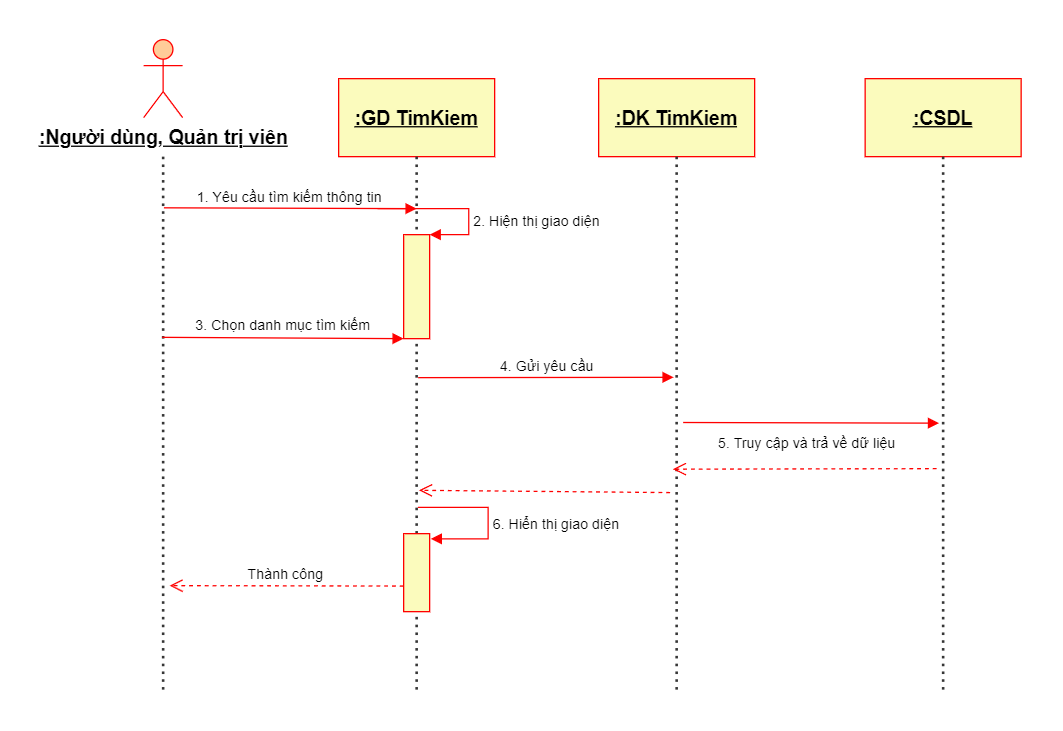

The diagram above was exported from draw.io. Its source (the exported page's mxGraphModel, read from the mxfile embedded in the PNG):
<mxGraphModel dx="385" dy="628" grid="1" gridSize="10" guides="1" tooltips="1" connect="1" arrows="1" fold="1" page="1" pageScale="1" pageWidth="850" pageHeight="1100" math="0" shadow="0">
  <root>
    <mxCell id="0" />
    <mxCell id="1" parent="0" />
    <mxCell id="xrCFu0B0nLSwrModQdxF-2" value="&lt;u&gt;&lt;font style=&quot;font-size: 15px;&quot;&gt;&lt;b&gt;:Người dùng, Quản trị viên&lt;/b&gt;&lt;/font&gt;&lt;/u&gt;" style="shape=umlActor;verticalLabelPosition=bottom;verticalAlign=top;html=1;fillColor=#FFCC99;strokeColor=#FF0000;" vertex="1" parent="1">
      <mxGeometry x="1000" y="140" width="30" height="60" as="geometry" />
    </mxCell>
    <mxCell id="xrCFu0B0nLSwrModQdxF-3" value="" style="line;strokeWidth=2;direction=south;html=1;dashed=1;dashPattern=1 2;strokeColor=#363636;" vertex="1" parent="1">
      <mxGeometry x="1010" y="230" width="10" height="410" as="geometry" />
    </mxCell>
    <mxCell id="xrCFu0B0nLSwrModQdxF-4" value="&lt;font face=&quot;Helvetica&quot; style=&quot;font-size: 15px;&quot;&gt;&lt;u style=&quot;&quot;&gt;&lt;b&gt;:GD TimKiem&lt;/b&gt;&lt;/u&gt;&lt;/font&gt;" style="rounded=0;whiteSpace=wrap;html=1;fillColor=#fbfbbd;strokeColor=#FF0000;strokeWidth=1;" vertex="1" parent="1">
      <mxGeometry x="1150" y="170" width="120" height="60" as="geometry" />
    </mxCell>
    <mxCell id="xrCFu0B0nLSwrModQdxF-5" value="&lt;font face=&quot;Helvetica&quot; style=&quot;font-size: 15px;&quot;&gt;&lt;u style=&quot;&quot;&gt;&lt;b&gt;:DK TimKiem&lt;/b&gt;&lt;/u&gt;&lt;/font&gt;" style="rounded=0;whiteSpace=wrap;html=1;fillColor=#fbfbbd;strokeColor=#FF0000;strokeWidth=1;" vertex="1" parent="1">
      <mxGeometry x="1350" y="170" width="120" height="60" as="geometry" />
    </mxCell>
    <mxCell id="xrCFu0B0nLSwrModQdxF-6" value="&lt;font face=&quot;Helvetica&quot; style=&quot;font-size: 15px;&quot;&gt;&lt;u style=&quot;&quot;&gt;&lt;b&gt;:CSDL&lt;/b&gt;&lt;/u&gt;&lt;/font&gt;" style="rounded=0;whiteSpace=wrap;html=1;fillColor=#fbfbbd;strokeColor=#FF0000;strokeWidth=1;" vertex="1" parent="1">
      <mxGeometry x="1555" y="170" width="120" height="60" as="geometry" />
    </mxCell>
    <mxCell id="xrCFu0B0nLSwrModQdxF-7" value="" style="line;strokeWidth=2;direction=south;html=1;dashed=1;dashPattern=1 2;strokeColor=#363636;" vertex="1" parent="1">
      <mxGeometry x="1205" y="230" width="10" height="410" as="geometry" />
    </mxCell>
    <mxCell id="xrCFu0B0nLSwrModQdxF-8" value="" style="line;strokeWidth=2;direction=south;html=1;dashed=1;dashPattern=1 2;strokeColor=#363636;" vertex="1" parent="1">
      <mxGeometry x="1405" y="230" width="10" height="410" as="geometry" />
    </mxCell>
    <mxCell id="xrCFu0B0nLSwrModQdxF-9" value="" style="line;strokeWidth=2;direction=south;html=1;dashed=1;dashPattern=1 2;strokeColor=#363636;" vertex="1" parent="1">
      <mxGeometry x="1610" y="230" width="10" height="410" as="geometry" />
    </mxCell>
    <mxCell id="xrCFu0B0nLSwrModQdxF-10" value="1. Yêu cầu tìm kiếm thông tin" style="html=1;verticalAlign=bottom;endArrow=block;curved=0;rounded=0;fillColor=#ffe6cc;strokeColor=#FF0000;exitX=0.096;exitY=0.438;exitDx=0;exitDy=0;exitPerimeter=0;" edge="1" parent="1" source="xrCFu0B0nLSwrModQdxF-3">
      <mxGeometry x="-0.0016" width="80" relative="1" as="geometry">
        <mxPoint x="1012.04" y="272.69" as="sourcePoint" />
        <mxPoint x="1210" y="270" as="targetPoint" />
        <mxPoint as="offset" />
      </mxGeometry>
    </mxCell>
    <mxCell id="xrCFu0B0nLSwrModQdxF-11" value="2. Hiện thị giao diện" style="html=1;align=left;spacingLeft=2;endArrow=block;rounded=1;edgeStyle=orthogonalEdgeStyle;curved=0;rounded=0;fillColor=#ffe6cc;strokeColor=#FF0000;entryX=1;entryY=0;entryDx=0;entryDy=0;" edge="1" parent="1" target="xrCFu0B0nLSwrModQdxF-12">
      <mxGeometry x="0.3333" relative="1" as="geometry">
        <mxPoint x="1180" y="270" as="sourcePoint" />
        <Array as="points">
          <mxPoint x="1250" y="270" />
          <mxPoint x="1250" y="290" />
        </Array>
        <mxPoint x="1210" y="290" as="targetPoint" />
        <mxPoint as="offset" />
      </mxGeometry>
    </mxCell>
    <mxCell id="xrCFu0B0nLSwrModQdxF-12" value="" style="rounded=0;whiteSpace=wrap;html=1;fillColor=#fbfbbd;strokeColor=#FF0000;" vertex="1" parent="1">
      <mxGeometry x="1200" y="290" width="20" height="80" as="geometry" />
    </mxCell>
    <mxCell id="xrCFu0B0nLSwrModQdxF-13" value="3. Chọn danh mục tìm kiếm" style="html=1;verticalAlign=bottom;endArrow=block;curved=0;rounded=0;fillColor=#ffe6cc;strokeColor=#FF0000;entryX=0;entryY=0;entryDx=0;entryDy=0;exitX=0.339;exitY=0.58;exitDx=0;exitDy=0;exitPerimeter=0;" edge="1" parent="1" source="xrCFu0B0nLSwrModQdxF-3">
      <mxGeometry width="80" relative="1" as="geometry">
        <mxPoint x="1020" y="380" as="sourcePoint" />
        <mxPoint x="1200" y="370.0000000000002" as="targetPoint" />
      </mxGeometry>
    </mxCell>
    <mxCell id="xrCFu0B0nLSwrModQdxF-15" value="4. Gửi yêu cầu" style="html=1;verticalAlign=bottom;endArrow=block;curved=0;rounded=0;fillColor=#ffe6cc;strokeColor=#FF0000;entryX=0.414;entryY=0.734;entryDx=0;entryDy=0;exitX=0.336;exitY=0.555;exitDx=0;exitDy=0;exitPerimeter=0;entryPerimeter=0;" edge="1" parent="1" target="xrCFu0B0nLSwrModQdxF-8">
      <mxGeometry width="80" relative="1" as="geometry">
        <mxPoint x="1211.1499999999999" y="399.99999999999994" as="sourcePoint" />
        <mxPoint x="1400" y="400.23999999999995" as="targetPoint" />
      </mxGeometry>
    </mxCell>
    <mxCell id="xrCFu0B0nLSwrModQdxF-17" value="6. Hiển thị giao diện" style="html=1;align=left;spacingLeft=2;endArrow=block;rounded=1;edgeStyle=orthogonalEdgeStyle;curved=0;rounded=0;fillColor=#ffe6cc;strokeColor=#FF0000;entryX=1.043;entryY=0.06;entryDx=0;entryDy=0;exitX=0.658;exitY=0.405;exitDx=0;exitDy=0;exitPerimeter=0;entryPerimeter=0;" edge="1" parent="1" target="xrCFu0B0nLSwrModQdxF-25" source="xrCFu0B0nLSwrModQdxF-7">
      <mxGeometry x="0.0909" relative="1" as="geometry">
        <mxPoint x="1215" y="500" as="sourcePoint" />
        <Array as="points">
          <mxPoint x="1265" y="500" />
          <mxPoint x="1265" y="524" />
          <mxPoint x="1221" y="524" />
        </Array>
        <mxPoint x="1225" y="520" as="targetPoint" />
        <mxPoint as="offset" />
      </mxGeometry>
    </mxCell>
    <mxCell id="xrCFu0B0nLSwrModQdxF-18" value="5. Truy cập và trả về dữ liệu" style="html=1;verticalAlign=bottom;endArrow=block;curved=0;rounded=0;fillColor=#ffe6cc;strokeColor=#FF0000;exitX=0.336;exitY=0.555;exitDx=0;exitDy=0;exitPerimeter=0;entryX=0.5;entryY=0.817;entryDx=0;entryDy=0;entryPerimeter=0;" edge="1" parent="1" target="xrCFu0B0nLSwrModQdxF-9">
      <mxGeometry x="-0.034" y="-25" width="80" relative="1" as="geometry">
        <mxPoint x="1415" y="434.5" as="sourcePoint" />
        <mxPoint x="1601.04" y="434.87" as="targetPoint" />
        <mxPoint as="offset" />
      </mxGeometry>
    </mxCell>
    <mxCell id="xrCFu0B0nLSwrModQdxF-20" value="" style="html=1;verticalAlign=bottom;endArrow=open;dashed=1;endSize=8;curved=0;rounded=1;fillColor=#ffe6cc;strokeColor=#FF0000;entryX=0.626;entryY=0.317;entryDx=0;entryDy=0;exitX=-0.018;exitY=0.538;exitDx=0;exitDy=0;exitPerimeter=0;entryPerimeter=0;" edge="1" parent="1" target="xrCFu0B0nLSwrModQdxF-7">
      <mxGeometry x="-0.0044" relative="1" as="geometry">
        <mxPoint x="1405" y="488.41999999999996" as="sourcePoint" />
        <mxPoint x="1226.22" y="487.70000000000005" as="targetPoint" />
        <mxPoint as="offset" />
      </mxGeometry>
    </mxCell>
    <mxCell id="xrCFu0B0nLSwrModQdxF-21" value="" style="html=1;verticalAlign=bottom;endArrow=open;dashed=1;endSize=8;curved=0;rounded=1;fillColor=#ffe6cc;strokeColor=#FF0000;entryX=0.781;entryY=0.336;entryDx=0;entryDy=0;entryPerimeter=0;exitX=0.78;exitY=0.548;exitDx=0;exitDy=0;exitPerimeter=0;" edge="1" parent="1">
      <mxGeometry relative="1" as="geometry">
        <mxPoint x="1610" y="469.99999999999994" as="sourcePoint" />
        <mxPoint x="1407.1200000000001" y="470.41" as="targetPoint" />
      </mxGeometry>
    </mxCell>
    <mxCell id="xrCFu0B0nLSwrModQdxF-24" value="Thành công" style="html=1;verticalAlign=bottom;endArrow=open;dashed=1;endSize=8;curved=0;rounded=1;fillColor=#ffe6cc;strokeColor=#FF0000;exitX=0.75;exitY=0.5;exitDx=0;exitDy=0;exitPerimeter=0;" edge="1" parent="1">
      <mxGeometry relative="1" as="geometry">
        <mxPoint x="1200" y="560.32" as="sourcePoint" />
        <mxPoint x="1020" y="560" as="targetPoint" />
      </mxGeometry>
    </mxCell>
    <mxCell id="xrCFu0B0nLSwrModQdxF-25" value="" style="rounded=0;whiteSpace=wrap;html=1;fillColor=#fbfbbd;strokeColor=#FF0000;" vertex="1" parent="1">
      <mxGeometry x="1200" y="520" width="20" height="60" as="geometry" />
    </mxCell>
  </root>
</mxGraphModel>